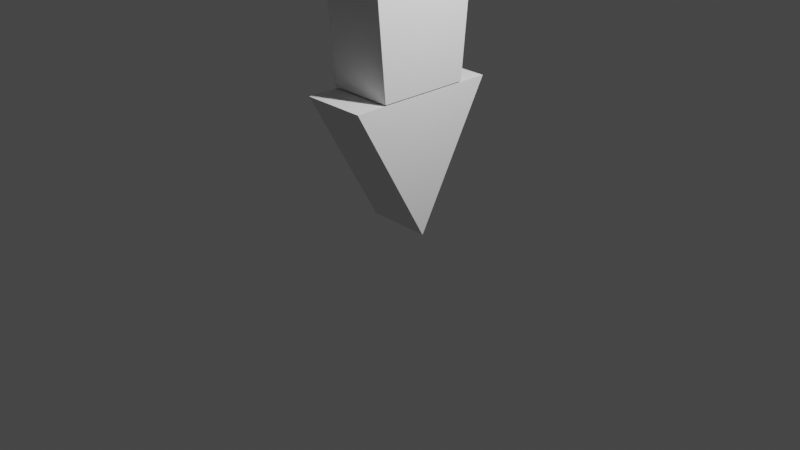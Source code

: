 # Source: arrow.blend  (saved by Blender 2.82.7; exported with 4.5.12 LTS)
import bpy
from mathutils import Matrix  # noqa: F401  (used for matrix-valued properties, if any)

bpy.ops.wm.read_factory_settings(use_empty=True)
scene = bpy.context.scene
scene.name = 'Scene'

# ---- collections
col_collection = bpy.data.collections.new('Collection'); scene.collection.children.link(col_collection)

# ---- materials (node trees are filled in below, after node groups)
mat_material = bpy.data.materials.new('Material')
mat_material.alpha_threshold = 0.0
mat_material.use_transparent_shadow = False
mat_material.line_color = (0.0, 0.0, 0.0, 1.0)

# ---- material node trees
mat_material.use_nodes = True; mat_material.node_tree.nodes.clear()
_N = mat_material.node_tree.nodes; _L = mat_material.node_tree.links
n0 = _N.new('ShaderNodeOutputMaterial'); n0.name = 'Material Output'; n0.location = (300, 300)
n1 = _N.new('ShaderNodeBsdfPrincipled'); n1.name = 'Principled BSDF'; n1.location = (10, 300)
n1.distribution = 'GGX'
n1.subsurface_method = 'BURLEY'
n1.inputs[2].default_value = 0.4
n1.inputs[3].default_value = 1.45
n1.inputs[27].default_value = (0.0, 0.0, 0.0, 1.0)
n1.inputs[28].default_value = 1.0
_L.new(n1.outputs[0], n0.inputs[0])
n0.is_active_output = True

# ---- world
world_world = bpy.data.worlds.new('World'); scene.world = world_world
world_world.use_nodes = True; world_world.node_tree.nodes.clear()
_N = world_world.node_tree.nodes; _L = world_world.node_tree.links
n0 = _N.new('ShaderNodeOutputWorld'); n0.name = 'World Output'; n0.location = (300, 300)
n1 = _N.new('ShaderNodeBackground'); n1.name = 'Background'; n1.location = (10, 300)
n1.inputs[0].default_value = (0.05088, 0.05088, 0.05088, 1.0)
_L.new(n1.outputs[0], n0.inputs[0])
n0.is_active_output = True
world_world.color = (0.05088, 0.05088, 0.05088)
world_world.use_sun_shadow = False
world_world.sun_shadow_jitter_overblur = 0.0

# ---- cameras
cam_camera = bpy.data.cameras.new('Camera')
cam_camera.clip_end = 100.0
cam_camera.ortho_scale = 7.314

# ---- lights
light_light = bpy.data.lights.new('Light', 'POINT')
light_light.transmission_factor = 0.0
light_light.energy = 1000.0
light_light.shadow_soft_size = 0.1
light_light.shadow_maximum_resolution = 0.006
light_light.use_absolute_resolution = True

# ---- meshes
me_cube = bpy.data.meshes.new('Cube')
me_cube.from_pydata([(1.0, 1.515, 2.814), (1.0, 1.0, -1.0), (1.0, -1.49, 2.814), (1.0, -1.0, -1.0), (-1.0, 1.515, 2.814), (-1.0, 1.0, -1.0), (-1.0, -1.49, 2.814), (-1.0, -1.0, -1.0)], [], [(0, 4, 6, 2), (3, 2, 6, 7), (7, 6, 4, 5), (5, 1, 3, 7), (1, 0, 2, 3), (5, 4, 0, 1)])
_uv = me_cube.uv_layers.new(name='UVMap')
_uv.uv.foreach_set('vector', [0.625, 0.5, 0.875, 0.5, 0.875, 0.75, 0.625, 0.75, 0.375, 0.75, 0.625, 0.75, 0.625, 1.0, 0.375, 1.0, 0.375, 0.0, 0.625, 0.0, 0.625, 0.25, 0.375, 0.25, 0.125, 0.5, 0.375, 0.5, 0.375, 0.75, 0.125, 0.75, 0.375, 0.5, 0.625, 0.5, 0.625, 0.75, 0.375, 0.75, 0.375, 0.25, 0.625, 0.25, 0.625, 0.5, 0.375, 0.5])
me_cube.materials.append(mat_material)
me_cube.use_remesh_preserve_volume = False
me_cube.use_remesh_preserve_attributes = False
me_cube.use_mirror_vertex_groups = False
me_cube.update()
me_cube_001 = bpy.data.meshes.new('Cube.001')
me_cube_001.from_pydata([(-0.6787, 0.0, -1.0), (-0.6787, -1.677, 1.0), (-0.6787, 1.643, 1.0), (0.2496, 0.0, -1.0), (0.2496, -1.677, 1.0), (0.2496, 1.643, 1.0)], [], [(0, 1, 2), (0, 2, 5, 3), (3, 5, 4), (3, 4, 1, 0), (5, 2, 1, 4)])
_uv = me_cube_001.uv_layers.new(name='UVMap')
_uv.uv.foreach_set('vector', [0.375, 0.0, 0.625, 0.0, 0.625, 0.25, 0.375, 0.25, 0.625, 0.25, 0.625, 0.5, 0.375, 0.5, 0.375, 0.5, 0.625, 0.5, 0.625, 0.75, 0.375, 0.75, 0.625, 0.75, 0.625, 1.0, 0.375, 1.0, 0.625, 0.5, 0.875, 0.5, 0.875, 0.75, 0.625, 0.75])
me_cube_001.use_remesh_fix_poles = True
me_cube_001.use_remesh_preserve_attributes = False
me_cube_001.use_mirror_vertex_groups = False
me_cube_001.update()

# ---- objects
ob_cube = bpy.data.objects.new('Cube', me_cube)
ob_light = bpy.data.objects.new('Light', light_light)
ob_camera = bpy.data.objects.new('Camera', cam_camera)
ob_cube_001 = bpy.data.objects.new('Cube.001', me_cube_001)

# ---- transforms, parenting, visibility, modifiers, constraints
ob_cube.location = (0.01318, -0.02016, 2.182)
ob_cube.scale = (0.3516, 0.4896, 0.7373)
ob_cube.lock_rotations_4d = False
ob_cube.empty_display_type = 'ARROWS'
ob_cube.lineart.crease_threshold = 0.0
ob_light.location = (3.18, 0.4721, 5.047)
ob_light.rotation_euler = (0.6503, 0.05522, 1.866)
ob_light.scale = (0.5161, 0.729, 0.7274)
ob_light.lock_rotations_4d = False
ob_light.empty_display_type = 'ARROWS'
ob_light.color = (0.0, 0.0, 0.0, 0.0)
ob_light.lineart.crease_threshold = 0.0
ob_camera.location = (7.359, -6.926, 4.958)
ob_camera.rotation_euler = (1.109, 0.0, 0.8149)
ob_camera.lock_rotations_4d = False
ob_camera.empty_display_type = 'ARROWS'
ob_camera.color = (0.0, 0.0, 0.0, 0.0)
ob_camera.display_type = 'WIRE'
ob_camera.lineart.crease_threshold = 0.0
ob_cube_001.location = (0.1749, -0.02016, 0.6939)
ob_cube_001.scale = (0.7373, 0.4896, 0.7373)
ob_cube_001.lineart.crease_threshold = 0.0

# ---- collection membership
col_collection.objects.link(ob_cube)
col_collection.objects.link(ob_light)
col_collection.objects.link(ob_camera)
col_collection.objects.link(ob_cube_001)

# ---- scene / render settings (as saved in the file)
scene.camera = ob_camera
scene.frame_start = 1; scene.frame_end = 250; scene.frame_set(1)
scene.render.engine = 'BLENDER_EEVEE_NEXT'
scene.cycles.use_denoising = False
scene.cycles.samples = 128
scene.cycles.sampling_pattern = 'TABULATED_SOBOL'
scene.cycles.use_adaptive_sampling = False
scene.cycles.use_light_tree = False
scene.view_settings.view_transform = 'Filmic'
bpy.context.view_layer.update()
